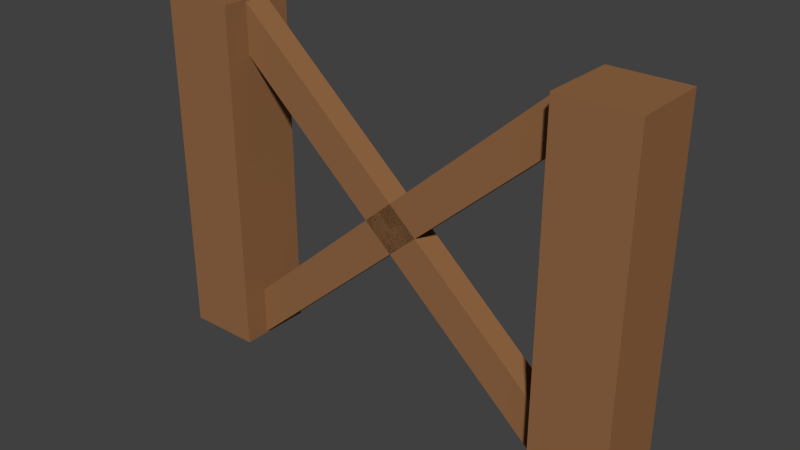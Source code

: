 # Source: fence.blend  (saved by Blender 2.77.0; exported with 4.5.12 LTS)
import bpy
from mathutils import Matrix  # noqa: F401  (used for matrix-valued properties, if any)

bpy.ops.wm.read_factory_settings(use_empty=True)
scene = bpy.context.scene
scene.name = 'Scene'

# ---- collections
col_collection_1 = bpy.data.collections.new('Collection 1'); scene.collection.children.link(col_collection_1)

# ---- materials (node trees are filled in below, after node groups)
mat_wood = bpy.data.materials.new('Wood')
mat_wood.alpha_threshold = 0.0
mat_wood.diffuse_color = (0.2874, 0.1356, 0.05781, 1.0)
mat_wood.specular_color = (0.3294, 0.3294, 0.3294)
mat_wood.roughness = 0.5
mat_wood.line_color = (0.0, 0.0, 0.0, 1.0)

# ---- material node trees

# ---- world
world_world = bpy.data.worlds.new('World'); scene.world = world_world
world_world.color = (0.05088, 0.05088, 0.05088)
world_world.use_sun_shadow = False
world_world.sun_shadow_jitter_overblur = 0.0
world_world.cycles.sampling_method = 'NONE'
world_world.cycles.sample_map_resolution = 256

# ---- meshes
me_componen36_001 = bpy.data.meshes.new('Componen36.001')
me_componen36_001.from_pydata([(0.4883, -0.003161, -0.06725), (0.3383, -0.003161, 0.06725), (0.4883, -0.003161, 0.06725), (0.3383, -0.003161, -0.06725), (0.3383, -0.003161, -0.06725), (0.4883, 0.6994, -0.06725), (0.4883, -0.003161, -0.06725), (0.3383, 0.6994, -0.06725), (0.3383, -0.003161, -0.06725), (0.3383, 0.6994, 0.06725), (0.3383, 0.6994, -0.06725), (0.3383, -0.003161, 0.06725), (0.4883, -0.003161, 0.06725), (0.3383, 0.6994, 0.06725), (0.3383, -0.003161, 0.06725), (0.4883, 0.6994, 0.06725), (0.4883, 0.6994, -0.06725), (0.4883, 0.6994, 0.06725), (0.4883, 0.6994, -0.06725), (0.3383, 0.6994, 0.06725), (0.4883, 0.6994, 0.06725), (0.3383, 0.6994, -0.06725), (-0.3417, 0.09499, -0.02242), (-0.3417, -0.00501, -0.02242), (0.3333, 0.695, -0.02242), (-0.3417, -0.00501, -0.02242), (-0.3417, -0.00501, 0.02242), (-0.3417, 0.09499, -0.02242), (-0.3417, -0.00501, -0.02242), (-0.3417, -0.00501, 0.02242), (0.3333, 0.595, -0.02242), (0.3333, 0.695, -0.02242), (0.3333, 0.695, 0.02242), (0.3333, 0.595, -0.02242), (0.3333, 0.695, -0.02242), (-0.3417, 0.09499, -0.02242), (0.3333, 0.695, 0.02242), (-0.3417, 0.09499, 0.02242), (-0.3417, 0.09499, 0.02242), (-0.3417, -0.00501, 0.02242), (0.3333, 0.695, 0.02242), (-0.3417, 0.09499, 0.02242), (0.3333, 0.595, 0.02242), (0.3333, 0.595, 0.02242), (0.3333, 0.595, 0.02242), (0.3333, 0.595, -0.02242), (-0.3367, 0.695, -0.02242), (0.3383, -0.00501, -0.02242), (0.3383, 0.09499, -0.02242), (-0.3367, 0.595, -0.02242), (-0.3367, 0.595, -0.02242), (-0.3367, 0.695, 0.02242), (-0.3367, 0.695, -0.02242), (-0.3367, 0.595, 0.02242), (-0.3367, 0.595, -0.02242), (-0.3367, 0.595, 0.02242), (0.3383, -0.00501, 0.02242), (0.3383, -0.00501, -0.02242), (0.3383, 0.09499, -0.02242), (0.3383, -0.00501, 0.02242), (0.3383, -0.00501, -0.02242), (0.3383, 0.09499, 0.02242), (0.3383, 0.09499, -0.02242), (-0.3367, 0.695, 0.02242), (0.3383, 0.09499, 0.02242), (-0.3367, 0.695, -0.02242), (-0.3367, 0.695, 0.02242), (0.3383, -0.00501, 0.02242), (0.3383, 0.09499, 0.02242), (-0.3367, 0.595, 0.02242), (-0.3367, -0.003161, -0.06725), (-0.4867, -0.003161, 0.06725), (-0.3367, -0.003161, 0.06725), (-0.4867, -0.003161, -0.06725), (-0.4867, -0.003161, -0.06725), (-0.3367, 0.6994, -0.06725), (-0.3367, -0.003161, -0.06725), (-0.4867, 0.6994, -0.06725), (-0.4867, -0.003161, -0.06725), (-0.4867, 0.6994, 0.06725), (-0.4867, 0.6994, -0.06725), (-0.4867, -0.003161, 0.06725), (-0.3367, -0.003161, 0.06725), (-0.4867, 0.6994, 0.06725), (-0.4867, -0.003161, 0.06725), (-0.3367, 0.6994, 0.06725), (-0.3367, 0.6994, -0.06725), (-0.3367, 0.6994, 0.06725), (-0.3367, 0.6994, -0.06725), (-0.4867, 0.6994, 0.06725), (-0.3367, 0.6994, 0.06725), (-0.4867, 0.6994, -0.06725)], [], [(0, 1, 2), (1, 0, 3), (4, 5, 6), (5, 4, 7), (8, 9, 10), (9, 8, 11), (12, 13, 14), (13, 12, 15), (2, 16, 17), (0, 16, 2), (18, 19, 20), (19, 18, 21), (28, 45, 44, 29), (37, 36, 34, 35), (41, 27, 25, 26), (24, 30, 23, 22), (42, 40, 38, 39), (43, 33, 31, 32), (46, 48, 47, 49), (50, 53, 51, 52), (62, 65, 63, 64), (54, 57, 56, 55), (58, 61, 59, 60), (66, 69, 67, 68), (88, 91, 89, 90), (82, 85, 83, 84), (70, 86, 87, 72), (74, 77, 75, 76), (78, 81, 79, 80), (70, 73, 71, 72)])
_uv = me_componen36_001.uv_layers.new(name='UVMap')
_uv.uv.foreach_set('vector', [7.874, 0.0, 1.969, 5.906, 1.969, 0.0, 1.969, 5.906, 7.874, 0.0, 7.874, 5.906, 5.906, 0.0, 0.0, 24.8, 0.0, 0.0, 0.0, 24.8, 5.906, 0.0, 5.906, 24.8, -7.874, 0.0, -1.969, 24.8, -7.874, 24.8, -1.969, 24.8, -7.874, 0.0, -1.969, 0.0, 0.0, 0.0, -5.906, 24.8, -5.906, 0.0, -5.906, 24.8, 0.0, 0.0, 0.0, 24.8, 1.969, 0.0, 7.874, 24.8, 1.969, 24.8, 7.874, 0.0, 7.874, 24.8, 1.969, 0.0, 7.874, 0.0, 1.969, 5.906, 1.969, 0.0, 1.969, 5.906, 7.874, 0.0, 7.874, 5.906, 1.969, -4.249e-14, 1.969, 35.56, 3.937, 35.56, 3.937, 0.0, -3.937, 2.616, -3.937, 38.17, -1.969, 38.17, -1.969, 2.616, -3.937, 3.937, -1.969, 3.937, -1.969, 0.0, -3.937, 0.0, -26.57, 27.56, -26.57, 23.62, 5.684e-14, 0.0, 5.684e-14, 3.937, -26.57, 23.62, -26.57, 27.56, 0.0, 3.937, 0.0, 0.0, 3.937, 23.62, 1.969, 23.62, 1.969, 27.56, 3.937, 27.56, -26.57, 27.56, 5.684e-14, 3.937, 5.684e-14, 0.0, -26.57, 23.62, 1.969, 23.62, 3.937, 23.62, 3.937, 27.56, 1.969, 27.56, -1.969, 2.616, -1.969, 38.17, -3.937, 38.17, -3.937, 2.616, 1.969, 35.56, 1.969, -4.249e-14, 3.937, 0.0, 3.937, 35.56, -1.969, 3.937, -3.937, 3.937, -3.937, 0.0, -1.969, 0.0, -26.57, 27.56, -26.57, 23.62, 0.0, 0.0, 0.0, 3.937, 7.874, 0.0, 7.874, 5.906, 1.969, 5.906, 1.969, 0.0, 0.0, 0.0, 0.0, 24.8, -5.906, 24.8, -5.906, 0.0, 7.874, 0.0, 7.874, 24.8, 1.969, 24.8, 1.969, 0.0, 5.906, 0.0, 5.906, 24.8, 0.0, 24.8, 0.0, 0.0, -7.874, 0.0, -1.969, 0.0, -1.969, 24.8, -7.874, 24.8, 7.874, 0.0, 7.874, 5.906, 1.969, 5.906, 1.969, 0.0])
me_componen36_001.materials.append(mat_wood)
me_componen36_001.use_remesh_preserve_volume = False
me_componen36_001.use_remesh_preserve_attributes = False
me_componen36_001.use_mirror_vertex_groups = False
me_componen36_001.update()

# ---- objects
ob_componen36_001 = bpy.data.objects.new('Componen36.001', me_componen36_001)

# ---- transforms, parenting, visibility, modifiers, constraints
ob_componen36_001.location = (0.0, 0.0, 0.0)
ob_componen36_001.rotation_euler = (1.571, 0.0, 0.0)
ob_componen36_001.scale = (1.0, 1.0, 1.115)
ob_componen36_001.lineart.crease_threshold = 0.0

# ---- collection membership
col_collection_1.objects.link(ob_componen36_001)

# ---- scene / render settings (as saved in the file)
scene.frame_start = 1; scene.frame_end = 250; scene.frame_set(1)
scene.render.engine = 'CYCLES'
scene.render.resolution_percentage = 50
scene.render.dither_intensity = 0.0
scene.cycles.use_denoising = False
scene.cycles.samples = 10
scene.cycles.sampling_pattern = 'TABULATED_SOBOL'
scene.cycles.light_sampling_threshold = 0.0
scene.cycles.use_adaptive_sampling = False
scene.cycles.use_light_tree = False
scene.cycles.blur_glossy = 0.0
scene.cycles.volume_bounces = 1
scene.cycles.pixel_filter_type = 'GAUSSIAN'
scene.cycles.sample_clamp_indirect = 0.0
scene.view_settings.view_transform = 'Standard'
bpy.context.view_layer.update()

# ---- added for rendering (the .blend has no active camera and no usable light): camera, sun
cam_auto = bpy.data.cameras.new('AutoCamera')
cam_auto.lens = 50.0
cam_auto.sensor_width = 36.0
cam_auto.clip_end = 1000.0
ob_auto_camera = bpy.data.objects.new('AutoCamera', cam_auto)
scene.collection.objects.link(ob_auto_camera)
ob_auto_camera.location = (1.12238, -1.34584, 1.24444)
ob_auto_camera.rotation_euler = (1.09748, -7.21219e-08, 0.694738)
scene.camera = ob_auto_camera
light_auto_sun = bpy.data.lights.new('AutoSun', 'SUN')
light_auto_sun.energy = 3.0
light_auto_sun.angle = 0.0523599
ob_auto_sun = bpy.data.objects.new('AutoSun', light_auto_sun)
scene.collection.objects.link(ob_auto_sun)
ob_auto_sun.rotation_euler = (0.872665, 0.174533, 0.523599)
bpy.context.view_layer.update()
